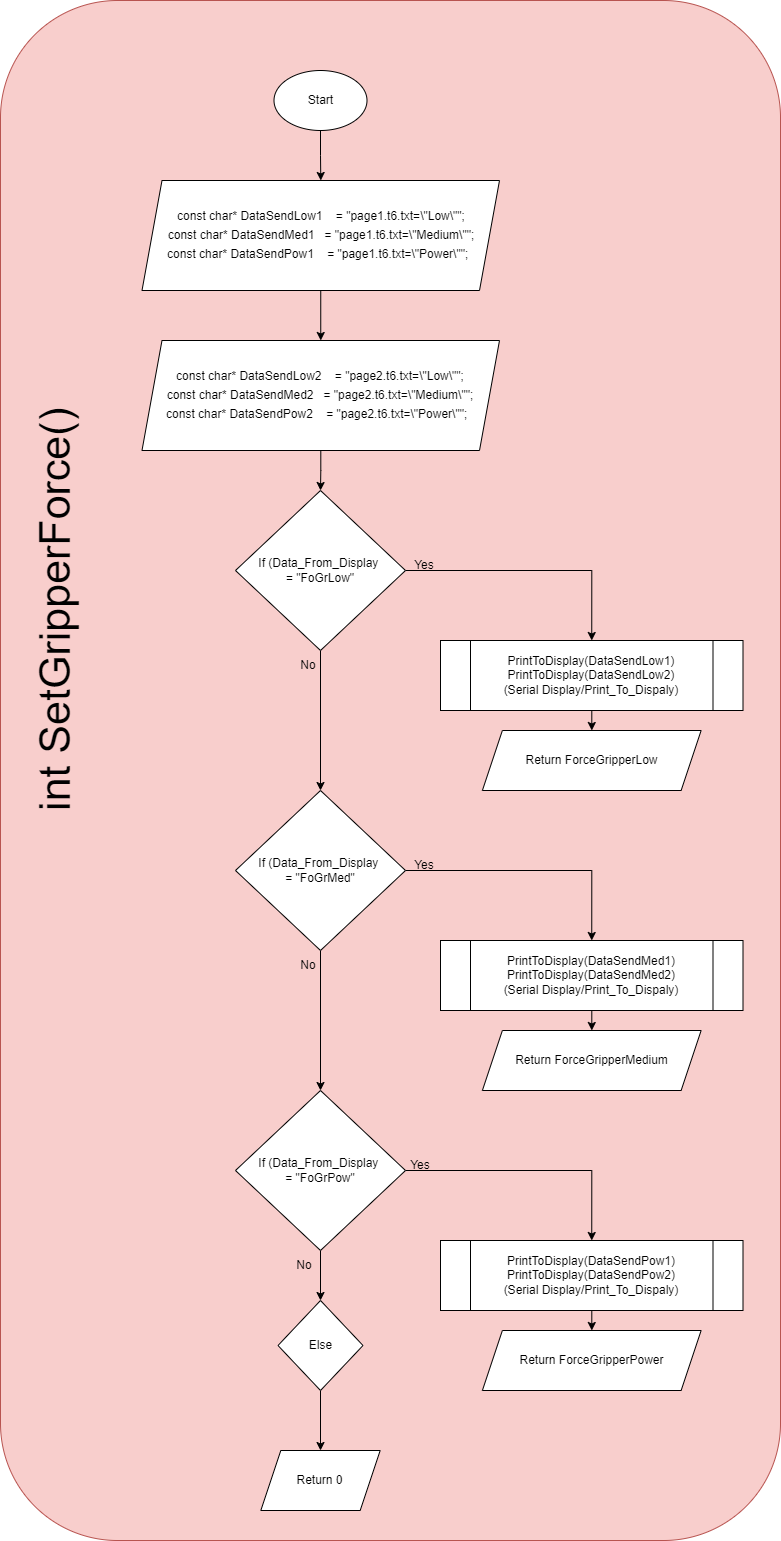

The diagram above was exported from draw.io. Its source (the exported page's mxGraphModel, read from the mxfile embedded in the PNG):
<mxGraphModel dx="1434" dy="1872" grid="1" gridSize="10" guides="1" tooltips="1" connect="1" arrows="1" fold="1" page="1" pageScale="1" pageWidth="850" pageHeight="1100" math="0" shadow="0">
  <root>
    <mxCell id="0" />
    <mxCell id="1" parent="0" />
    <mxCell id="ry9LyBkneQpmExAJehDU-2" value="" style="rounded=1;whiteSpace=wrap;html=1;fillColor=#f8cecc;strokeColor=#b85450;" parent="1" vertex="1">
      <mxGeometry x="310" y="-260" width="780" height="1540" as="geometry" />
    </mxCell>
    <mxCell id="eJSuqiNOx8mP9ExbjKj1-2" value="" style="edgeStyle=orthogonalEdgeStyle;rounded=0;orthogonalLoop=1;jettySize=auto;html=1;" edge="1" parent="1" source="ry9LyBkneQpmExAJehDU-4" target="eJSuqiNOx8mP9ExbjKj1-1">
      <mxGeometry relative="1" as="geometry" />
    </mxCell>
    <mxCell id="ry9LyBkneQpmExAJehDU-4" value="Start" style="ellipse;whiteSpace=wrap;html=1;" parent="1" vertex="1">
      <mxGeometry x="583.5" y="-190" width="93" height="60" as="geometry" />
    </mxCell>
    <mxCell id="ry9LyBkneQpmExAJehDU-7" value="&lt;font style=&quot;font-size: 43px;&quot;&gt;int SetGripperForce()&lt;/font&gt;" style="text;html=1;align=center;verticalAlign=middle;whiteSpace=wrap;rounded=0;rotation=-90;" parent="1" vertex="1">
      <mxGeometry x="89.5" y="309.5" width="550" height="80" as="geometry" />
    </mxCell>
    <mxCell id="ry9LyBkneQpmExAJehDU-941" style="edgeStyle=orthogonalEdgeStyle;rounded=0;orthogonalLoop=1;jettySize=auto;html=1;entryX=0.5;entryY=0;entryDx=0;entryDy=0;" parent="1" source="ry9LyBkneQpmExAJehDU-925" target="ry9LyBkneQpmExAJehDU-927" edge="1">
      <mxGeometry relative="1" as="geometry" />
    </mxCell>
    <mxCell id="ry9LyBkneQpmExAJehDU-942" style="edgeStyle=orthogonalEdgeStyle;rounded=0;orthogonalLoop=1;jettySize=auto;html=1;entryX=0.5;entryY=0;entryDx=0;entryDy=0;" parent="1" source="ry9LyBkneQpmExAJehDU-925" target="ry9LyBkneQpmExAJehDU-930" edge="1">
      <mxGeometry relative="1" as="geometry" />
    </mxCell>
    <mxCell id="ry9LyBkneQpmExAJehDU-925" value="If (Data_From_Display&amp;nbsp;&lt;div&gt;= &quot;FoGrLow&quot;&lt;/div&gt;" style="rhombus;whiteSpace=wrap;html=1;" parent="1" vertex="1">
      <mxGeometry x="545" y="230" width="170" height="160" as="geometry" />
    </mxCell>
    <mxCell id="ry9LyBkneQpmExAJehDU-940" style="edgeStyle=orthogonalEdgeStyle;rounded=0;orthogonalLoop=1;jettySize=auto;html=1;entryX=0.5;entryY=0;entryDx=0;entryDy=0;" parent="1" source="ry9LyBkneQpmExAJehDU-927" target="ry9LyBkneQpmExAJehDU-928" edge="1">
      <mxGeometry relative="1" as="geometry" />
    </mxCell>
    <mxCell id="ry9LyBkneQpmExAJehDU-927" value="&lt;p style=&quot;line-height: 120%;&quot;&gt;&lt;/p&gt;&lt;div style=&quot;line-height: 120%; white-space: pre;&quot;&gt;&lt;span style=&quot;background-color: rgb(255, 255, 255);&quot;&gt;&lt;font style=&quot;font-size: 12px;&quot; face=&quot;Helvetica&quot;&gt;PrintToDisplay(DataSendLow1&lt;span style=&quot;&quot;&gt;)&lt;/span&gt;&lt;/font&gt;&lt;/span&gt;&lt;/div&gt;&lt;div style=&quot;line-height: 120%; white-space: pre;&quot;&gt;&lt;span style=&quot;background-color: rgb(255, 255, 255);&quot;&gt;PrintToDisplay(DataSendLow2&lt;/span&gt;&lt;span style=&quot;background-color: rgb(255, 255, 255);&quot;&gt;)&lt;/span&gt;&lt;span style=&quot;background-color: rgb(255, 255, 255);&quot;&gt;&lt;font style=&quot;font-size: 12px;&quot; face=&quot;Helvetica&quot;&gt;&lt;span style=&quot;&quot;&gt;&lt;br&gt;&lt;/span&gt;&lt;/font&gt;&lt;/span&gt;&lt;/div&gt;&lt;div style=&quot;line-height: 120%; white-space: pre;&quot;&gt;&lt;span style=&quot;background-color: rgb(255, 255, 255);&quot;&gt;(Serial Display/Print_To_Dispaly)&lt;/span&gt;&lt;/div&gt;&lt;p&gt;&lt;/p&gt;" style="shape=process;whiteSpace=wrap;html=1;backgroundOutline=1;" parent="1" vertex="1">
      <mxGeometry x="750" y="380" width="302.5" height="70" as="geometry" />
    </mxCell>
    <mxCell id="ry9LyBkneQpmExAJehDU-928" value="Return ForceGripperLow" style="shape=parallelogram;perimeter=parallelogramPerimeter;whiteSpace=wrap;html=1;fixedSize=1;" parent="1" vertex="1">
      <mxGeometry x="791.88" y="470" width="218.75" height="60" as="geometry" />
    </mxCell>
    <mxCell id="ry9LyBkneQpmExAJehDU-943" style="edgeStyle=orthogonalEdgeStyle;rounded=0;orthogonalLoop=1;jettySize=auto;html=1;entryX=0.5;entryY=0;entryDx=0;entryDy=0;" parent="1" source="ry9LyBkneQpmExAJehDU-930" target="ry9LyBkneQpmExAJehDU-931" edge="1">
      <mxGeometry relative="1" as="geometry" />
    </mxCell>
    <mxCell id="ry9LyBkneQpmExAJehDU-944" style="edgeStyle=orthogonalEdgeStyle;rounded=0;orthogonalLoop=1;jettySize=auto;html=1;entryX=0.5;entryY=0;entryDx=0;entryDy=0;" parent="1" source="ry9LyBkneQpmExAJehDU-930" target="ry9LyBkneQpmExAJehDU-933" edge="1">
      <mxGeometry relative="1" as="geometry" />
    </mxCell>
    <mxCell id="ry9LyBkneQpmExAJehDU-930" value="If (Data_From_Display&amp;nbsp;&lt;div&gt;= &quot;FoGrMed&quot;&lt;/div&gt;" style="rhombus;whiteSpace=wrap;html=1;" parent="1" vertex="1">
      <mxGeometry x="545" y="530" width="170" height="160" as="geometry" />
    </mxCell>
    <mxCell id="ry9LyBkneQpmExAJehDU-945" style="edgeStyle=orthogonalEdgeStyle;rounded=0;orthogonalLoop=1;jettySize=auto;html=1;entryX=0.5;entryY=0;entryDx=0;entryDy=0;" parent="1" source="ry9LyBkneQpmExAJehDU-931" target="ry9LyBkneQpmExAJehDU-932" edge="1">
      <mxGeometry relative="1" as="geometry" />
    </mxCell>
    <mxCell id="ry9LyBkneQpmExAJehDU-931" value="&lt;p style=&quot;line-height: 120%;&quot;&gt;&lt;/p&gt;&lt;div style=&quot;line-height: 120%; white-space: pre;&quot;&gt;&lt;span style=&quot;background-color: rgb(255, 255, 255);&quot;&gt;&lt;font style=&quot;font-size: 12px;&quot; face=&quot;Helvetica&quot;&gt;PrintToDisplay(DataSendMed1&lt;span style=&quot;&quot;&gt;)&lt;/span&gt;&lt;/font&gt;&lt;/span&gt;&lt;/div&gt;&lt;div style=&quot;line-height: 120%; white-space: pre;&quot;&gt;&lt;span style=&quot;background-color: rgb(255, 255, 255);&quot;&gt;PrintToDisplay(DataSendMed2&lt;/span&gt;&lt;span style=&quot;background-color: rgb(255, 255, 255);&quot;&gt;)&lt;/span&gt;&lt;span style=&quot;background-color: rgb(255, 255, 255);&quot;&gt;&lt;font style=&quot;font-size: 12px;&quot; face=&quot;Helvetica&quot;&gt;&lt;span style=&quot;&quot;&gt;&lt;br&gt;&lt;/span&gt;&lt;/font&gt;&lt;/span&gt;&lt;/div&gt;&lt;div style=&quot;line-height: 120%; white-space: pre;&quot;&gt;&lt;span style=&quot;background-color: rgb(255, 255, 255);&quot;&gt;(Serial Display/Print_To_Dispaly)&lt;/span&gt;&lt;/div&gt;&lt;p&gt;&lt;/p&gt;" style="shape=process;whiteSpace=wrap;html=1;backgroundOutline=1;" parent="1" vertex="1">
      <mxGeometry x="750" y="680" width="302.5" height="70" as="geometry" />
    </mxCell>
    <mxCell id="ry9LyBkneQpmExAJehDU-932" value="Return ForceGripperMedium" style="shape=parallelogram;perimeter=parallelogramPerimeter;whiteSpace=wrap;html=1;fixedSize=1;" parent="1" vertex="1">
      <mxGeometry x="791.88" y="770" width="218.75" height="60" as="geometry" />
    </mxCell>
    <mxCell id="ry9LyBkneQpmExAJehDU-936" style="edgeStyle=orthogonalEdgeStyle;rounded=0;orthogonalLoop=1;jettySize=auto;html=1;entryX=0.5;entryY=0;entryDx=0;entryDy=0;" parent="1" source="ry9LyBkneQpmExAJehDU-933" target="ry9LyBkneQpmExAJehDU-934" edge="1">
      <mxGeometry relative="1" as="geometry" />
    </mxCell>
    <mxCell id="ry9LyBkneQpmExAJehDU-948" style="edgeStyle=orthogonalEdgeStyle;rounded=0;orthogonalLoop=1;jettySize=auto;html=1;entryX=0.5;entryY=0;entryDx=0;entryDy=0;" parent="1" source="ry9LyBkneQpmExAJehDU-933" target="ry9LyBkneQpmExAJehDU-937" edge="1">
      <mxGeometry relative="1" as="geometry" />
    </mxCell>
    <mxCell id="ry9LyBkneQpmExAJehDU-933" value="If (Data_From_Display&amp;nbsp;&lt;div&gt;= &quot;FoGrPow&quot;&lt;/div&gt;" style="rhombus;whiteSpace=wrap;html=1;" parent="1" vertex="1">
      <mxGeometry x="545" y="830" width="170" height="160" as="geometry" />
    </mxCell>
    <mxCell id="ry9LyBkneQpmExAJehDU-947" style="edgeStyle=orthogonalEdgeStyle;rounded=0;orthogonalLoop=1;jettySize=auto;html=1;entryX=0.5;entryY=0;entryDx=0;entryDy=0;" parent="1" source="ry9LyBkneQpmExAJehDU-934" target="ry9LyBkneQpmExAJehDU-935" edge="1">
      <mxGeometry relative="1" as="geometry" />
    </mxCell>
    <mxCell id="ry9LyBkneQpmExAJehDU-934" value="&lt;p style=&quot;line-height: 120%;&quot;&gt;&lt;/p&gt;&lt;div style=&quot;line-height: 120%; white-space: pre;&quot;&gt;&lt;span style=&quot;background-color: rgb(255, 255, 255);&quot;&gt;&lt;font style=&quot;font-size: 12px;&quot; face=&quot;Helvetica&quot;&gt;PrintToDisplay(DataSendPow1&lt;span style=&quot;&quot;&gt;)&lt;/span&gt;&lt;/font&gt;&lt;/span&gt;&lt;/div&gt;&lt;div style=&quot;line-height: 14.4px; white-space: pre;&quot;&gt;&lt;span style=&quot;background-color: rgb(255, 255, 255);&quot;&gt;&lt;font face=&quot;Helvetica&quot;&gt;PrintToDisplay(DataSendPow2)&lt;/font&gt;&lt;/span&gt;&lt;/div&gt;&lt;div style=&quot;line-height: 120%; white-space: pre;&quot;&gt;&lt;span style=&quot;background-color: rgb(255, 255, 255);&quot;&gt;(Serial Display/Print_To_Dispaly)&lt;/span&gt;&lt;/div&gt;&lt;p&gt;&lt;/p&gt;" style="shape=process;whiteSpace=wrap;html=1;backgroundOutline=1;" parent="1" vertex="1">
      <mxGeometry x="750" y="980" width="302.5" height="70" as="geometry" />
    </mxCell>
    <mxCell id="ry9LyBkneQpmExAJehDU-935" value="Return ForceGripperPower" style="shape=parallelogram;perimeter=parallelogramPerimeter;whiteSpace=wrap;html=1;fixedSize=1;" parent="1" vertex="1">
      <mxGeometry x="791.88" y="1070" width="218.75" height="60" as="geometry" />
    </mxCell>
    <mxCell id="ry9LyBkneQpmExAJehDU-949" style="edgeStyle=orthogonalEdgeStyle;rounded=0;orthogonalLoop=1;jettySize=auto;html=1;" parent="1" source="ry9LyBkneQpmExAJehDU-937" target="ry9LyBkneQpmExAJehDU-938" edge="1">
      <mxGeometry relative="1" as="geometry" />
    </mxCell>
    <mxCell id="ry9LyBkneQpmExAJehDU-937" value="Else" style="rhombus;whiteSpace=wrap;html=1;" parent="1" vertex="1">
      <mxGeometry x="587.5" y="1040" width="85" height="90" as="geometry" />
    </mxCell>
    <mxCell id="ry9LyBkneQpmExAJehDU-938" value="Return 0" style="shape=parallelogram;perimeter=parallelogramPerimeter;whiteSpace=wrap;html=1;fixedSize=1;" parent="1" vertex="1">
      <mxGeometry x="570.31" y="1190" width="119.37" height="60" as="geometry" />
    </mxCell>
    <mxCell id="ry9LyBkneQpmExAJehDU-950" value="No" style="text;html=1;strokeColor=none;fillColor=none;align=center;verticalAlign=middle;whiteSpace=wrap;rounded=0;" parent="1" vertex="1">
      <mxGeometry x="583.5" y="990" width="60" height="30" as="geometry" />
    </mxCell>
    <mxCell id="ry9LyBkneQpmExAJehDU-951" value="Yes" style="text;html=1;strokeColor=none;fillColor=none;align=center;verticalAlign=middle;whiteSpace=wrap;rounded=0;" parent="1" vertex="1">
      <mxGeometry x="700" y="890" width="60" height="30" as="geometry" />
    </mxCell>
    <mxCell id="ry9LyBkneQpmExAJehDU-952" value="No" style="text;html=1;strokeColor=none;fillColor=none;align=center;verticalAlign=middle;whiteSpace=wrap;rounded=0;" parent="1" vertex="1">
      <mxGeometry x="587.5" y="690" width="60" height="30" as="geometry" />
    </mxCell>
    <mxCell id="ry9LyBkneQpmExAJehDU-953" value="Yes" style="text;html=1;strokeColor=none;fillColor=none;align=center;verticalAlign=middle;whiteSpace=wrap;rounded=0;" parent="1" vertex="1">
      <mxGeometry x="704" y="590" width="60" height="30" as="geometry" />
    </mxCell>
    <mxCell id="ry9LyBkneQpmExAJehDU-954" value="No" style="text;html=1;strokeColor=none;fillColor=none;align=center;verticalAlign=middle;whiteSpace=wrap;rounded=0;" parent="1" vertex="1">
      <mxGeometry x="587.5" y="390" width="60" height="30" as="geometry" />
    </mxCell>
    <mxCell id="ry9LyBkneQpmExAJehDU-955" value="Yes" style="text;html=1;strokeColor=none;fillColor=none;align=center;verticalAlign=middle;whiteSpace=wrap;rounded=0;" parent="1" vertex="1">
      <mxGeometry x="704" y="290" width="60" height="30" as="geometry" />
    </mxCell>
    <mxCell id="eJSuqiNOx8mP9ExbjKj1-5" value="" style="edgeStyle=orthogonalEdgeStyle;rounded=0;orthogonalLoop=1;jettySize=auto;html=1;" edge="1" parent="1" source="eJSuqiNOx8mP9ExbjKj1-1" target="eJSuqiNOx8mP9ExbjKj1-4">
      <mxGeometry relative="1" as="geometry" />
    </mxCell>
    <mxCell id="eJSuqiNOx8mP9ExbjKj1-1" value="&lt;div style=&quot;&quot;&gt;&lt;div style=&quot;line-height: 19px; white-space: pre;&quot;&gt;&lt;div style=&quot;&quot;&gt;&lt;font style=&quot;font-size: 12px;&quot; face=&quot;Helvetica&quot;&gt;const char* DataSendLow1 &amp;nbsp; &amp;nbsp;= &quot;page1.t6.txt=\&quot;Low\&quot;&quot;;&lt;/font&gt;&lt;/div&gt;&lt;div style=&quot;&quot;&gt;&lt;span style=&quot;background-color: initial;&quot;&gt;const char* DataSendMed1&amp;nbsp; &amp;nbsp;= &quot;page1.t6.txt=\&quot;Medium\&quot;&quot;;&lt;/span&gt;&lt;/div&gt;&lt;div style=&quot;&quot;&gt;&lt;span style=&quot;background-color: initial;&quot;&gt;const char* DataSendPow1 &amp;nbsp; &amp;nbsp;= &quot;page1.t6.txt=\&quot;Power\&quot;&quot;; &amp;nbsp;&lt;/span&gt;&lt;/div&gt;&lt;/div&gt;&lt;/div&gt;" style="shape=parallelogram;perimeter=parallelogramPerimeter;whiteSpace=wrap;html=1;fixedSize=1;" vertex="1" parent="1">
      <mxGeometry x="451.5" y="-80" width="357.5" height="110" as="geometry" />
    </mxCell>
    <mxCell id="eJSuqiNOx8mP9ExbjKj1-6" value="" style="edgeStyle=orthogonalEdgeStyle;rounded=0;orthogonalLoop=1;jettySize=auto;html=1;" edge="1" parent="1" source="eJSuqiNOx8mP9ExbjKj1-4" target="ry9LyBkneQpmExAJehDU-925">
      <mxGeometry relative="1" as="geometry" />
    </mxCell>
    <mxCell id="eJSuqiNOx8mP9ExbjKj1-4" value="&lt;div style=&quot;&quot;&gt;&lt;div style=&quot;line-height: 19px; white-space: pre;&quot;&gt;&lt;div style=&quot;&quot;&gt;&lt;font style=&quot;font-size: 12px;&quot; face=&quot;Helvetica&quot;&gt;const char* DataSendLow2 &amp;nbsp; &amp;nbsp;= &quot;page2.t6.txt=\&quot;Low\&quot;&quot;;&lt;/font&gt;&lt;/div&gt;&lt;div style=&quot;&quot;&gt;&lt;span style=&quot;background-color: initial;&quot;&gt;const char* DataSendMed2&amp;nbsp; &amp;nbsp;= &quot;page2.t6.txt=\&quot;Medium\&quot;&quot;;&lt;/span&gt;&lt;/div&gt;&lt;div style=&quot;&quot;&gt;&lt;span style=&quot;background-color: initial;&quot;&gt;const char* DataSendPow2 &amp;nbsp; &amp;nbsp;= &quot;page2.t6.txt=\&quot;Power\&quot;&quot;; &amp;nbsp;&lt;/span&gt;&lt;/div&gt;&lt;/div&gt;&lt;/div&gt;" style="shape=parallelogram;perimeter=parallelogramPerimeter;whiteSpace=wrap;html=1;fixedSize=1;" vertex="1" parent="1">
      <mxGeometry x="451.49" y="80" width="357.51" height="110" as="geometry" />
    </mxCell>
  </root>
</mxGraphModel>